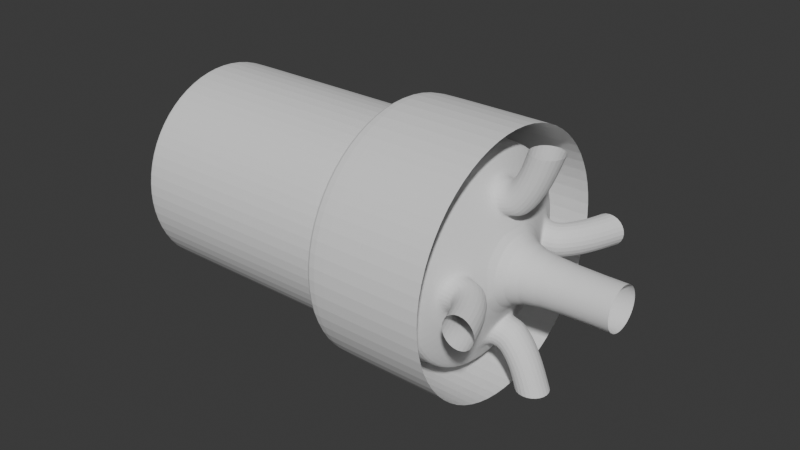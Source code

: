 # Source: valvledesign01.blend  (saved by Blender 4.5.90; exported with 4.5.12 LTS)
import bpy
from mathutils import Matrix  # noqa: F401  (used for matrix-valued properties, if any)

bpy.ops.wm.read_factory_settings(use_empty=True)
scene = bpy.context.scene
scene.name = 'Scene'

# ---- collections
col_collection = bpy.data.collections.new('Collection'); scene.collection.children.link(col_collection)

# ---- world
world_world = bpy.data.worlds.new('World'); scene.world = world_world
world_world.use_nodes = True; world_world.node_tree.nodes.clear()
_N = world_world.node_tree.nodes; _L = world_world.node_tree.links
n0 = _N.new('ShaderNodeOutputWorld'); n0.name = 'World Output'; n0.location = (200, 100)
n1 = _N.new('ShaderNodeBackground'); n1.name = 'Background'; n1.location = (-200, 100)
n1.inputs[0].default_value = (0.05088, 0.05088, 0.05088, 1.0)
_L.new(n1.outputs[0], n0.inputs[0])
n0.is_active_output = True
world_world.color = (0.05088, 0.05088, 0.05088)
world_world.sun_shadow_jitter_overblur = 0.0

# ---- meshes
me_cylinder = bpy.data.meshes.new('Cylinder')
me_cylinder.from_pydata([(-1.669e-06, 3.506, -5.076), (-1.669e-06, 3.657, -4.983), (-1.192e-06, 0.2065, 5.469), (-1.192e-06, 0.2289, 5.464), (1.342, 3.239, -5.076), (1.4, 3.379, -4.983), (0.07901, 0.1908, 5.469), (0.08758, 0.2114, 5.464), (2.479, 2.479, -5.076), (2.586, 2.586, -4.983), (0.146, 0.146, 5.469), (0.1618, 0.1618, 5.464), (3.239, 1.342, -5.076), (3.379, 1.4, -4.983), (0.1908, 0.07901, 5.469), (0.2114, 0.08759, 5.464), (3.506, -2.325e-09, -5.076), (3.657, 7.893e-09, -4.983), (0.2065, -8.784e-09, 5.469), (0.2289, -9.329e-09, 5.464), (3.239, -1.342, -5.076), (3.379, -1.4, -4.983), (0.1908, -0.07901, 5.469), (0.2114, -0.08759, 5.464), (2.479, -2.479, -5.076), (2.586, -2.586, -4.983), (0.146, -0.146, 5.469), (0.1618, -0.1618, 5.464), (1.342, -3.239, -5.076), (1.4, -3.379, -4.983), (0.07901, -0.1908, 5.469), (0.08758, -0.2114, 5.464), (-1.669e-06, -3.506, -5.076), (-1.669e-06, -3.657, -4.983), (-1.192e-06, -0.2065, 5.469), (-1.192e-06, -0.2289, 5.464), (-1.342, -3.239, -5.076), (-1.4, -3.379, -4.983), (-0.07901, -0.1908, 5.469), (-0.08759, -0.2114, 5.464), (-2.479, -2.479, -5.076), (-2.586, -2.586, -4.983), (-0.146, -0.146, 5.469), (-0.1618, -0.1618, 5.464), (-3.239, -1.342, -5.076), (-3.379, -1.4, -4.983), (-0.1908, -0.07901, 5.469), (-0.2115, -0.08759, 5.464), (-3.506, 1.811e-08, -5.076), (-3.657, 7.893e-09, -4.983), (-0.2065, -9.988e-09, 5.469), (-0.2289, -9.329e-09, 5.464), (-3.239, 1.342, -5.076), (-3.379, 1.4, -4.983), (-0.1908, 0.07901, 5.469), (-0.2115, 0.08759, 5.464), (-2.479, 2.479, -5.076), (-2.586, 2.586, -4.983), (-0.146, 0.146, 5.469), (-0.1618, 0.1618, 5.464), (-1.342, 3.239, -5.076), (-1.4, 3.379, -4.983), (-0.07901, 0.1908, 5.469), (-0.08759, 0.2114, 5.464), (-1.907e-06, 3.657, -4.891), (-1.073e-06, 3.657, 3.996), (1.4, 3.379, 3.996), (1.4, 3.379, -4.891), (-1.4, 3.379, -4.891), (-1.4, 3.379, 3.996), (2.586, 2.586, 3.996), (2.586, 2.586, -4.891), (3.379, 1.4, 3.996), (3.379, 1.4, -4.891), (3.657, 7.893e-09, 3.996), (3.657, 7.893e-09, -4.891), (3.379, -1.4, 3.996), (3.379, -1.4, -4.891), (2.586, -2.586, 3.996), (2.586, -2.586, -4.891), (1.4, -3.379, 3.996), (1.4, -3.379, -4.891), (-1.073e-06, -3.657, 3.996), (-1.907e-06, -3.657, -4.891), (-1.4, -3.379, 3.996), (-1.4, -3.379, -4.891), (-2.586, -2.586, 3.996), (-2.586, -2.586, -4.891), (-3.379, -1.4, 3.996), (-3.379, -1.4, -4.891), (-3.657, 7.893e-09, 3.996), (-3.657, 7.893e-09, -4.891), (-3.379, 1.4, 3.996), (-3.379, 1.4, -4.891), (-2.586, 2.586, 3.996), (-2.586, 2.586, -4.891), (-1.311e-06, 3.657, 3.658), (1.4, 3.379, 3.658), (-1.4, 3.379, 3.658), (2.586, 2.586, 3.658), (3.379, 1.4, 3.658), (3.657, 7.893e-09, 3.658), (3.379, -1.4, 3.658), (2.586, -2.586, 3.658), (1.4, -3.379, 3.658), (-1.311e-06, -3.657, 3.658), (-1.4, -3.379, 3.658), (-2.586, -2.586, 3.658), (-3.379, -1.4, 3.658), (-3.657, 7.893e-09, 3.658), (-3.379, 1.4, 3.658), (-2.586, 2.586, 3.658), (-1.311e-06, 2.838, 4.296), (-1.073e-06, 1.656, 4.82), (-0.5597, 2.543, 4.427), (-0.5597, 1.952, 4.689), (0.5597, 1.952, 4.689), (0.5597, 2.543, 4.427), (1.135, 1.135, 4.875), (2.183, 2.183, 4.241), (1.952, 0.5597, 4.689), (2.543, 0.5597, 4.427), (1.656, 9.598e-08, 4.82), (2.838, -4.694e-08, 4.296), (1.952, -0.5597, 4.689), (2.543, -0.5597, 4.427), (1.135, -1.135, 4.875), (2.183, -2.183, 4.241), (0.5597, -1.952, 4.689), (0.5597, -2.543, 4.427), (-1.073e-06, -1.656, 4.82), (-1.311e-06, -2.838, 4.296), (-0.5597, -1.952, 4.689), (-0.5597, -2.543, 4.427), (-1.135, -1.135, 4.875), (-2.183, -2.183, 4.241), (-1.952, -0.5597, 4.689), (-2.543, -0.5597, 4.427), (-1.656, 8.828e-09, 4.82), (-2.838, 9.577e-09, 4.296), (-1.952, 0.5597, 4.689), (-2.543, 0.5597, 4.427), (-1.135, 1.135, 4.875), (-2.183, 2.183, 4.241), (-1.181, 2.852, 4.241), (-0.6144, 1.483, 4.875), (0.6144, 1.483, 4.875), (1.181, 2.852, 4.241), (1.483, 0.6144, 4.875), (2.852, 1.181, 4.241), (1.483, -0.6144, 4.875), (2.852, -1.181, 4.241), (0.6144, -1.483, 4.875), (1.181, -2.852, 4.241), (-0.6144, -1.483, 4.875), (-1.181, -2.852, 4.241), (-1.483, -0.6144, 4.875), (-2.852, -1.181, 4.241), (-1.483, 0.6144, 4.875), (-2.852, 1.181, 4.241), (-3.087, 5.028e-09, 4.241), (-1.606, -2.413e-09, 4.875), (-1.073e-06, -3.087, 4.241), (-1.192e-06, -1.606, 4.875), (3.087, 5.028e-09, 4.241), (1.606, -2.413e-09, 4.875), (-1.073e-06, 3.087, 4.241), (-1.073e-06, 1.606, 4.875), (-1.311e-06, 2.838, 4.212), (-1.073e-06, 1.656, 4.736), (1.656, 9.598e-08, 4.736), (2.838, -4.694e-08, 4.212), (-1.073e-06, -1.656, 4.736), (-1.311e-06, -2.838, 4.212), (-1.656, 8.828e-09, 4.736), (-2.838, 9.577e-09, 4.212), (-0.5597, 2.543, 4.343), (-0.5597, 1.952, 4.605), (0.5597, 1.952, 4.605), (0.5597, 2.543, 4.343), (1.952, 0.5597, 4.605), (2.543, 0.5597, 4.343), (1.952, -0.5597, 4.605), (2.543, -0.5597, 4.343), (0.5597, -1.952, 4.605), (0.5597, -2.543, 4.343), (-0.5597, -1.952, 4.605), (-0.5597, -2.543, 4.343), (-1.952, -0.5597, 4.605), (-2.543, -0.5597, 4.343), (-1.952, 0.5597, 4.605), (-2.543, 0.5597, 4.343), (-1.431e-06, 2.838, 1.869), (-1.192e-06, 1.656, 2.393), (1.656, 9.598e-08, 2.393), (2.838, -4.694e-08, 1.869), (-1.192e-06, -1.656, 2.393), (-1.431e-06, -2.838, 1.869), (-1.656, 8.828e-09, 2.393), (-2.838, 9.577e-09, 1.869), (-0.5597, 2.543, 2.0), (-0.5597, 1.952, 2.262), (0.5597, 1.952, 2.262), (0.5597, 2.543, 2.0), (1.952, 0.5597, 2.262), (2.543, 0.5597, 2.0), (1.952, -0.5597, 2.262), (2.543, -0.5597, 2.0), (0.5597, -1.952, 2.262), (0.5597, -2.543, 2.0), (-0.5597, -1.952, 2.262), (-0.5597, -2.543, 2.0), (-1.952, -0.5597, 2.262), (-2.543, -0.5597, 2.0), (-1.952, 0.5597, 2.262), (-2.543, 0.5597, 2.0)], [], [(1, 5, 4, 0), (7, 3, 2, 6), (5, 9, 8, 4), (11, 7, 6, 10), (9, 13, 12, 8), (15, 11, 10, 14), (13, 17, 16, 12), (19, 15, 14, 18), (17, 21, 20, 16), (23, 19, 18, 22), (21, 25, 24, 20), (27, 23, 22, 26), (25, 29, 28, 24), (31, 27, 26, 30), (29, 33, 32, 28), (35, 31, 30, 34), (33, 37, 36, 32), (39, 35, 34, 38), (37, 41, 40, 36), (43, 39, 38, 42), (41, 45, 44, 40), (47, 43, 42, 46), (45, 49, 48, 44), (51, 47, 46, 50), (49, 53, 52, 48), (55, 51, 50, 54), (53, 57, 56, 52), (59, 55, 54, 58), (57, 61, 60, 56), (63, 59, 58, 62), (61, 1, 0, 60), (3, 63, 62, 2), (0, 4, 8, 12, 16, 20, 24, 28, 32, 36, 40, 44, 48, 52, 56, 60), (167, 3, 7, 146), (145, 63, 3, 167), (6, 2, 62, 58, 54, 50, 46, 42, 38, 34, 30, 26, 22, 18, 14, 10), (146, 7, 11, 118), (118, 11, 15, 148), (148, 15, 19, 165), (165, 19, 23, 150), (150, 23, 27, 126), (126, 27, 31, 152), (152, 31, 35, 163), (163, 35, 39, 154), (154, 39, 43, 134), (134, 43, 47, 156), (156, 47, 51, 161), (161, 51, 55, 158), (158, 55, 59, 142), (142, 59, 63, 145), (57, 95, 68, 61), (111, 94, 69, 98), (53, 93, 95, 57), (110, 92, 94, 111), (49, 91, 93, 53), (109, 90, 92, 110), (45, 89, 91, 49), (108, 88, 90, 109), (41, 87, 89, 45), (107, 86, 88, 108), (37, 85, 87, 41), (106, 84, 86, 107), (33, 83, 85, 37), (105, 82, 84, 106), (29, 81, 83, 33), (104, 80, 82, 105), (25, 79, 81, 29), (103, 78, 80, 104), (21, 77, 79, 25), (102, 76, 78, 103), (17, 75, 77, 21), (101, 74, 76, 102), (13, 73, 75, 17), (100, 72, 74, 101), (9, 71, 73, 13), (99, 70, 72, 100), (5, 67, 71, 9), (97, 66, 70, 99), (61, 68, 64, 1), (98, 69, 65, 96), (1, 64, 67, 5), (96, 65, 66, 97), (64, 96, 97, 67), (68, 98, 96, 64), (67, 97, 99, 71), (71, 99, 100, 73), (73, 100, 101, 75), (75, 101, 102, 77), (77, 102, 103, 79), (79, 103, 104, 81), (81, 104, 105, 83), (83, 105, 106, 85), (85, 106, 107, 87), (87, 107, 108, 89), (89, 108, 109, 91), (91, 109, 110, 93), (93, 110, 111, 95), (95, 111, 98, 68), (94, 143, 144, 69), (143, 142, 145, 144), (92, 159, 143, 94), (159, 158, 142, 143), (90, 160, 159, 92), (121, 120, 180, 181), (88, 157, 160, 90), (138, 140, 190, 174), (86, 135, 157, 88), (135, 134, 156, 157), (84, 155, 135, 86), (155, 154, 134, 135), (82, 162, 155, 84), (125, 123, 171, 183), (80, 153, 162, 82), (116, 117, 179, 178), (78, 127, 153, 80), (127, 126, 152, 153), (76, 151, 127, 78), (151, 150, 126, 127), (74, 164, 151, 76), (113, 116, 178, 169), (72, 149, 164, 74), (141, 139, 175, 191), (70, 119, 149, 72), (119, 118, 148, 149), (66, 147, 119, 70), (147, 146, 118, 119), (69, 144, 166, 65), (128, 130, 172, 184), (65, 166, 147, 66), (114, 115, 177, 176), (115, 114, 144, 145), (117, 116, 146, 147), (120, 121, 149, 148), (125, 124, 150, 151), (128, 129, 153, 152), (133, 132, 154, 155), (136, 137, 157, 156), (141, 140, 158, 159), (139, 141, 159, 160), (140, 138, 161, 158), (137, 139, 160, 157), (138, 136, 156, 161), (131, 133, 155, 162), (132, 130, 163, 154), (129, 131, 162, 153), (130, 128, 152, 163), (123, 125, 151, 164), (124, 122, 165, 150), (121, 123, 164, 149), (122, 120, 148, 165), (114, 112, 166, 144), (113, 115, 145, 167), (112, 117, 147, 166), (116, 113, 167, 146), (174, 190, 214, 198), (183, 171, 195, 207), (178, 179, 203, 202), (169, 178, 202, 193), (191, 175, 199, 215), (184, 172, 196, 208), (176, 177, 201, 200), (179, 168, 192, 203), (122, 124, 182, 170), (139, 137, 189, 175), (124, 125, 183, 182), (123, 121, 181, 171), (136, 138, 174, 188), (129, 128, 184, 185), (120, 122, 170, 180), (133, 131, 173, 187), (132, 133, 187, 186), (112, 114, 176, 168), (130, 132, 186, 172), (137, 136, 188, 189), (115, 113, 169, 177), (131, 129, 185, 173), (140, 141, 191, 190), (117, 112, 168, 179), (199, 198, 214, 215), (213, 212, 198, 199), (197, 196, 210, 211), (209, 208, 196, 197), (195, 194, 206, 207), (205, 204, 194, 195), (200, 201, 193, 192), (192, 193, 202, 203), (181, 180, 204, 205), (170, 182, 206, 194), (175, 189, 213, 199), (182, 183, 207, 206), (171, 181, 205, 195), (188, 174, 198, 212), (185, 184, 208, 209), (180, 170, 194, 204), (187, 173, 197, 211), (186, 187, 211, 210), (168, 176, 200, 192), (172, 186, 210, 196), (189, 188, 212, 213), (177, 169, 193, 201), (173, 185, 209, 197), (190, 191, 215, 214)])
_uv = me_cylinder.uv_layers.new(name='UVMap')
_uv.uv.foreach_set('vector', [0.75, 0.49, 0.8418, 0.4717, 0.838, 0.4626, 0.75, 0.4801, 0.3418, 0.4717, 0.25, 0.49, 0.25, 0.4801, 0.338, 0.4626, 0.8418, 0.4717, 0.9197, 0.4197, 0.9127, 0.4127, 0.838, 0.4626, 0.4197, 0.4197, 0.3418, 0.4717, 0.338, 0.4626, 0.4127, 0.4127, 0.9197, 0.4197, 0.9717, 0.3418, 0.9626, 0.338, 0.9127, 0.4127, 0.4717, 0.3418, 0.4197, 0.4197, 0.4127, 0.4127, 0.4626, 0.338, 0.9717, 0.3418, 0.99, 0.25, 0.9801, 0.25, 0.9626, 0.338, 0.49, 0.25, 0.4717, 0.3418, 0.4626, 0.338, 0.4801, 0.25, 0.99, 0.25, 0.9717, 0.1582, 0.9626, 0.162, 0.9801, 0.25, 0.4717, 0.1582, 0.49, 0.25, 0.4801, 0.25, 0.4626, 0.162, 0.9717, 0.1582, 0.9197, 0.08029, 0.9127, 0.08731, 0.9626, 0.162, 0.4197, 0.08029, 0.4717, 0.1582, 0.4626, 0.162, 0.4127, 0.08731, 0.9197, 0.08029, 0.8418, 0.02827, 0.838, 0.03744, 0.9127, 0.08731, 0.3418, 0.02827, 0.4197, 0.08029, 0.4127, 0.08731, 0.338, 0.03744, 0.8418, 0.02827, 0.75, 0.01, 0.75, 0.01992, 0.838, 0.03744, 0.25, 0.01, 0.3418, 0.02827, 0.338, 0.03744, 0.25, 0.01992, 0.75, 0.01, 0.6582, 0.02827, 0.662, 0.03744, 0.75, 0.01992, 0.1582, 0.02827, 0.25, 0.01, 0.25, 0.01992, 0.162, 0.03744, 0.6582, 0.02827, 0.5803, 0.08029, 0.5873, 0.08731, 0.662, 0.03744, 0.08029, 0.08029, 0.1582, 0.02827, 0.162, 0.03744, 0.08731, 0.08731, 0.5803, 0.08029, 0.5283, 0.1582, 0.5374, 0.162, 0.5873, 0.08731, 0.02827, 0.1582, 0.08029, 0.08029, 0.08731, 0.08731, 0.03744, 0.162, 0.5283, 0.1582, 0.51, 0.25, 0.5199, 0.25, 0.5374, 0.162, 0.01, 0.25, 0.02827, 0.1582, 0.03744, 0.162, 0.01992, 0.25, 0.51, 0.25, 0.5283, 0.3418, 0.5374, 0.338, 0.5199, 0.25, 0.02827, 0.3418, 0.01, 0.25, 0.01992, 0.25, 0.03744, 0.338, 0.5283, 0.3418, 0.5803, 0.4197, 0.5873, 0.4127, 0.5374, 0.338, 0.08029, 0.4197, 0.02827, 0.3418, 0.03744, 0.338, 0.08731, 0.4127, 0.5803, 0.4197, 0.6582, 0.4717, 0.662, 0.4626, 0.5873, 0.4127, 0.1582, 0.4717, 0.08029, 0.4197, 0.08731, 0.4127, 0.162, 0.4626, 0.6582, 0.4717, 0.75, 0.49, 0.75, 0.4801, 0.662, 0.4626, 0.25, 0.49, 0.1582, 0.4717, 0.162, 0.4626, 0.25, 0.4801, 0.75, 0.4801, 0.838, 0.4626, 0.9127, 0.4127, 0.9626, 0.338, 0.9801, 0.25, 0.9626, 0.162, 0.9127, 0.08731, 0.838, 0.03744, 0.75, 0.01992, 0.662, 0.03744, 0.5873, 0.08731, 0.5374, 0.162, 0.5199, 0.25, 0.5374, 0.338, 0.5873, 0.4127, 0.662, 0.4626, 1.0, 0.8977, 1.0, 0.9899, 0.9375, 0.9899, 0.9375, 0.8977, 0.0625, 0.8977, 0.0625, 0.9899, 0.0, 0.9899, 0.0, 0.8977, 0.338, 0.4626, 0.25, 0.4801, 0.162, 0.4626, 0.08731, 0.4127, 0.03744, 0.338, 0.01992, 0.25, 0.03744, 0.162, 0.08731, 0.08731, 0.162, 0.03744, 0.25, 0.01992, 0.338, 0.03744, 0.4127, 0.08731, 0.4626, 0.162, 0.4801, 0.25, 0.4626, 0.338, 0.4127, 0.4127, 0.9375, 0.8977, 0.9375, 0.9899, 0.875, 0.9899, 0.875, 0.8977, 0.875, 0.8977, 0.875, 0.9899, 0.8125, 0.9899, 0.8125, 0.8977, 0.8125, 0.8977, 0.8125, 0.9899, 0.75, 0.9899, 0.75, 0.8977, 0.75, 0.8977, 0.75, 0.9899, 0.6875, 0.9899, 0.6875, 0.8977, 0.6875, 0.8977, 0.6875, 0.9899, 0.625, 0.9899, 0.625, 0.8977, 0.625, 0.8977, 0.625, 0.9899, 0.5625, 0.9899, 0.5625, 0.8977, 0.5625, 0.8977, 0.5625, 0.9899, 0.5, 0.9899, 0.5, 0.8977, 0.5, 0.8977, 0.5, 0.9899, 0.4375, 0.9899, 0.4375, 0.8977, 0.4375, 0.8977, 0.4375, 0.9899, 0.375, 0.9899, 0.375, 0.8977, 0.375, 0.8977, 0.375, 0.9899, 0.3125, 0.9899, 0.3125, 0.8977, 0.3125, 0.8977, 0.3125, 0.9899, 0.25, 0.9899, 0.25, 0.8977, 0.25, 0.8977, 0.25, 0.9899, 0.1875, 0.9899, 0.1875, 0.8977, 0.1875, 0.8977, 0.1875, 0.9899, 0.125, 0.9899, 0.125, 0.8977, 0.125, 0.8977, 0.125, 0.9899, 0.0625, 0.9899, 0.0625, 0.8977, 0.125, 0.5101, 0.125, 0.67, 0.0625, 0.67, 0.0625, 0.5101, 0.125, 0.75, 0.125, 0.7604, 0.0625, 0.7604, 0.0625, 0.75, 0.1875, 0.5101, 0.1875, 0.67, 0.125, 0.67, 0.125, 0.5101, 0.1875, 0.75, 0.1875, 0.7604, 0.125, 0.7604, 0.125, 0.75, 0.25, 0.5101, 0.25, 0.67, 0.1875, 0.67, 0.1875, 0.5101, 0.25, 0.75, 0.25, 0.7604, 0.1875, 0.7604, 0.1875, 0.75, 0.3125, 0.5101, 0.3125, 0.67, 0.25, 0.67, 0.25, 0.5101, 0.3125, 0.75, 0.3125, 0.7604, 0.25, 0.7604, 0.25, 0.75, 0.375, 0.5101, 0.375, 0.67, 0.3125, 0.67, 0.3125, 0.5101, 0.375, 0.75, 0.375, 0.7604, 0.3125, 0.7604, 0.3125, 0.75, 0.4375, 0.5101, 0.4375, 0.67, 0.375, 0.67, 0.375, 0.5101, 0.4375, 0.75, 0.4375, 0.7604, 0.375, 0.7604, 0.375, 0.75, 0.5, 0.5101, 0.5, 0.67, 0.4375, 0.67, 0.4375, 0.5101, 0.5, 0.75, 0.5, 0.7604, 0.4375, 0.7604, 0.4375, 0.75, 0.5625, 0.5101, 0.5625, 0.67, 0.5, 0.67, 0.5, 0.5101, 0.5625, 0.75, 0.5625, 0.7604, 0.5, 0.7604, 0.5, 0.75, 0.625, 0.5101, 0.625, 0.67, 0.5625, 0.67, 0.5625, 0.5101, 0.625, 0.75, 0.625, 0.7604, 0.5625, 0.7604, 0.5625, 0.75, 0.6875, 0.5101, 0.6875, 0.67, 0.625, 0.67, 0.625, 0.5101, 0.6875, 0.75, 0.6875, 0.7604, 0.625, 0.7604, 0.625, 0.75, 0.75, 0.5101, 0.75, 0.67, 0.6875, 0.67, 0.6875, 0.5101, 0.75, 0.75, 0.75, 0.7604, 0.6875, 0.7604, 0.6875, 0.75, 0.8125, 0.5101, 0.8125, 0.67, 0.75, 0.67, 0.75, 0.5101, 0.8125, 0.75, 0.8125, 0.7604, 0.75, 0.7604, 0.75, 0.75, 0.875, 0.5101, 0.875, 0.67, 0.8125, 0.67, 0.8125, 0.5101, 0.875, 0.75, 0.875, 0.7604, 0.8125, 0.7604, 0.8125, 0.75, 0.9375, 0.5101, 0.9375, 0.67, 0.875, 0.67, 0.875, 0.5101, 0.9375, 0.75, 0.9375, 0.7604, 0.875, 0.7604, 0.875, 0.75, 0.0625, 0.5101, 0.0625, 0.67, 0.0, 0.67, 0.0, 0.5101, 0.0625, 0.75, 0.0625, 0.7604, 0.0, 0.7604, 0.0, 0.75, 1.0, 0.5101, 1.0, 0.67, 0.9375, 0.67, 0.9375, 0.5101, 1.0, 0.75, 1.0, 0.7604, 0.9375, 0.7604, 0.9375, 0.75, 1.0, 0.67, 1.0, 0.75, 0.9375, 0.75, 0.9375, 0.67, 0.0625, 0.67, 0.0625, 0.75, 0.0, 0.75, 0.0, 0.67, 0.9375, 0.67, 0.9375, 0.75, 0.875, 0.75, 0.875, 0.67, 0.875, 0.67, 0.875, 0.75, 0.8125, 0.75, 0.8125, 0.67, 0.8125, 0.67, 0.8125, 0.75, 0.75, 0.75, 0.75, 0.67, 0.75, 0.67, 0.75, 0.75, 0.6875, 0.75, 0.6875, 0.67, 0.6875, 0.67, 0.6875, 0.75, 0.625, 0.75, 0.625, 0.67, 0.625, 0.67, 0.625, 0.75, 0.5625, 0.75, 0.5625, 0.67, 0.5625, 0.67, 0.5625, 0.75, 0.5, 0.75, 0.5, 0.67, 0.5, 0.67, 0.5, 0.75, 0.4375, 0.75, 0.4375, 0.67, 0.4375, 0.67, 0.4375, 0.75, 0.375, 0.75, 0.375, 0.67, 0.375, 0.67, 0.375, 0.75, 0.3125, 0.75, 0.3125, 0.67, 0.3125, 0.67, 0.3125, 0.75, 0.25, 0.75, 0.25, 0.67, 0.25, 0.67, 0.25, 0.75, 0.1875, 0.75, 0.1875, 0.67, 0.1875, 0.67, 0.1875, 0.75, 0.125, 0.75, 0.125, 0.67, 0.125, 0.67, 0.125, 0.75, 0.0625, 0.75, 0.0625, 0.67, 0.125, 0.7604, 0.125, 0.7986, 0.0625, 0.7986, 0.0625, 0.7604, 0.125, 0.7986, 0.125, 0.8977, 0.0625, 0.8977, 0.0625, 0.7986, 0.1875, 0.7604, 0.1875, 0.7986, 0.125, 0.7986, 0.125, 0.7604, 0.1875, 0.7986, 0.1875, 0.8977, 0.125, 0.8977, 0.125, 0.7986, 0.25, 0.7604, 0.25, 0.7986, 0.1875, 0.7986, 0.1875, 0.7604, 0.8038, 0.808, 0.799, 0.8883, 0.799, 0.8883, 0.8038, 0.808, 0.3125, 0.7604, 0.3125, 0.7986, 0.25, 0.7986, 0.25, 0.7604, 0.25, 0.8883, 0.201, 0.8883, 0.201, 0.8883, 0.25, 0.8883, 0.375, 0.7604, 0.375, 0.7986, 0.3125, 0.7986, 0.3125, 0.7604, 0.375, 0.7986, 0.375, 0.8977, 0.3125, 0.8977, 0.3125, 0.7986, 0.4375, 0.7604, 0.4375, 0.7986, 0.375, 0.7986, 0.375, 0.7604, 0.4375, 0.7986, 0.4375, 0.8977, 0.375, 0.8977, 0.375, 0.7986, 0.5, 0.7604, 0.5, 0.7986, 0.4375, 0.7986, 0.4375, 0.7604, 0.6962, 0.808, 0.75, 0.808, 0.75, 0.808, 0.6962, 0.808, 0.5625, 0.7604, 0.5625, 0.7986, 0.5, 0.7986, 0.5, 0.7604, 0.951, 0.8883, 0.9462, 0.808, 0.9462, 0.808, 0.951, 0.8883, 0.625, 0.7604, 0.625, 0.7986, 0.5625, 0.7986, 0.5625, 0.7604, 0.625, 0.7986, 0.625, 0.8977, 0.5625, 0.8977, 0.5625, 0.7986, 0.6875, 0.7604, 0.6875, 0.7986, 0.625, 0.7986, 0.625, 0.7604, 0.6875, 0.7986, 0.6875, 0.8977, 0.625, 0.8977, 0.625, 0.7986, 0.75, 0.7604, 0.75, 0.7986, 0.6875, 0.7986, 0.6875, 0.7604, 1.0, 0.8883, 0.951, 0.8883, 0.951, 0.8883, 1.0, 0.8883, 0.8125, 0.7604, 0.8125, 0.7986, 0.75, 0.7986, 0.75, 0.7604, 0.1962, 0.808, 0.25, 0.808, 0.25, 0.808, 0.1962, 0.808, 0.875, 0.7604, 0.875, 0.7986, 0.8125, 0.7986, 0.8125, 0.7604, 0.875, 0.7986, 0.875, 0.8977, 0.8125, 0.8977, 0.8125, 0.7986, 0.9375, 0.7604, 0.9375, 0.7986, 0.875, 0.7986, 0.875, 0.7604, 0.9375, 0.7986, 0.9375, 0.8977, 0.875, 0.8977, 0.875, 0.7986, 0.0625, 0.7604, 0.0625, 0.7986, 0.0, 0.7986, 0.0, 0.7604, 0.549, 0.8883, 0.5, 0.8883, 0.5, 0.8883, 0.549, 0.8883, 1.0, 0.7604, 1.0, 0.7986, 0.9375, 0.7986, 0.9375, 0.7604, 0.05383, 0.808, 0.04897, 0.8883, 0.04897, 0.8883, 0.05383, 0.808, 0.04897, 0.8883, 0.05383, 0.808, 0.0625, 0.7986, 0.0625, 0.8977, 0.9462, 0.808, 0.951, 0.8883, 0.9375, 0.8977, 0.9375, 0.7986, 0.799, 0.8883, 0.8038, 0.808, 0.8125, 0.7986, 0.8125, 0.8977, 0.6962, 0.808, 0.701, 0.8883, 0.6875, 0.8977, 0.6875, 0.7986, 0.549, 0.8883, 0.5538, 0.808, 0.5625, 0.7986, 0.5625, 0.8977, 0.4462, 0.808, 0.451, 0.8883, 0.4375, 0.8977, 0.4375, 0.7986, 0.299, 0.8883, 0.3038, 0.808, 0.3125, 0.7986, 0.3125, 0.8977, 0.1962, 0.808, 0.201, 0.8883, 0.1875, 0.8977, 0.1875, 0.7986, 0.25, 0.808, 0.1962, 0.808, 0.1875, 0.7986, 0.25, 0.7986, 0.201, 0.8883, 0.25, 0.8883, 0.25, 0.8977, 0.1875, 0.8977, 0.3038, 0.808, 0.25, 0.808, 0.25, 0.7986, 0.3125, 0.7986, 0.25, 0.8883, 0.299, 0.8883, 0.3125, 0.8977, 0.25, 0.8977, 0.5, 0.808, 0.4462, 0.808, 0.4375, 0.7986, 0.5, 0.7986, 0.451, 0.8883, 0.5, 0.8883, 0.5, 0.8977, 0.4375, 0.8977, 0.5538, 0.808, 0.5, 0.808, 0.5, 0.7986, 0.5625, 0.7986, 0.5, 0.8883, 0.549, 0.8883, 0.5625, 0.8977, 0.5, 0.8977, 0.75, 0.808, 0.6962, 0.808, 0.6875, 0.7986, 0.75, 0.7986, 0.701, 0.8883, 0.75, 0.8883, 0.75, 0.8977, 0.6875, 0.8977, 0.8038, 0.808, 0.75, 0.808, 0.75, 0.7986, 0.8125, 0.7986, 0.75, 0.8883, 0.799, 0.8883, 0.8125, 0.8977, 0.75, 0.8977, 0.05383, 0.808, -1.026e-05, 0.808, 0.0, 0.7986, 0.0625, 0.7986, 1.416e-05, 0.8883, 0.04897, 0.8883, 0.0625, 0.8977, 0.0, 0.8977, 1.0, 0.808, 0.9462, 0.808, 0.9375, 0.7986, 1.0, 0.7986, 0.951, 0.8883, 1.0, 0.8883, 1.0, 0.8977, 0.9375, 0.8977, 0.25, 0.8883, 0.201, 0.8883, 0.201, 0.8883, 0.25, 0.8883, 0.6962, 0.808, 0.75, 0.808, 0.75, 0.808, 0.6962, 0.808, 0.951, 0.8883, 0.9462, 0.808, 0.9462, 0.808, 0.951, 0.8883, 1.0, 0.8883, 0.951, 0.8883, 0.951, 0.8883, 1.0, 0.8883, 0.1962, 0.808, 0.25, 0.808, 0.25, 0.808, 0.1962, 0.808, 0.549, 0.8883, 0.5, 0.8883, 0.5, 0.8883, 0.549, 0.8883, 0.05383, 0.808, 0.04897, 0.8883, 0.04897, 0.8883, 0.05383, 0.808, 0.9462, 0.808, 1.0, 0.808, 1.0, 0.808, 0.9462, 0.808, 0.75, 0.8883, 0.701, 0.8883, 0.701, 0.8883, 0.75, 0.8883, 0.25, 0.808, 0.3038, 0.808, 0.3038, 0.808, 0.25, 0.808, 0.701, 0.8883, 0.6962, 0.808, 0.6962, 0.808, 0.701, 0.8883, 0.75, 0.808, 0.8038, 0.808, 0.8038, 0.808, 0.75, 0.808, 0.299, 0.8883, 0.25, 0.8883, 0.25, 0.8883, 0.299, 0.8883, 0.5538, 0.808, 0.549, 0.8883, 0.549, 0.8883, 0.5538, 0.808, 0.799, 0.8883, 0.75, 0.8883, 0.75, 0.8883, 0.799, 0.8883, 0.4462, 0.808, 0.5, 0.808, 0.5, 0.808, 0.4462, 0.808, 0.451, 0.8883, 0.4462, 0.808, 0.4462, 0.808, 0.451, 0.8883, -1.026e-05, 0.808, 0.05383, 0.808, 0.05383, 0.808, -1.026e-05, 0.808, 0.5, 0.8883, 0.451, 0.8883, 0.451, 0.8883, 0.5, 0.8883, 0.3038, 0.808, 0.299, 0.8883, 0.299, 0.8883, 0.3038, 0.808, 0.04897, 0.8883, 1.416e-05, 0.8883, 1.416e-05, 0.8883, 0.04897, 0.8883, 0.5, 0.808, 0.5538, 0.808, 0.5538, 0.808, 0.5, 0.808, 0.201, 0.8883, 0.1962, 0.808, 0.1962, 0.808, 0.201, 0.8883, 0.9462, 0.808, 1.0, 0.808, 1.0, 0.808, 0.9462, 0.808, 0.25, 0.808, 0.25, 0.8883, 0.201, 0.8883, 0.1962, 0.808, 0.3038, 0.808, 0.299, 0.8883, 0.25, 0.8883, 0.25, 0.808, 0.5, 0.808, 0.5, 0.8883, 0.451, 0.8883, 0.4462, 0.808, 0.5538, 0.808, 0.549, 0.8883, 0.5, 0.8883, 0.5, 0.808, 0.75, 0.808, 0.75, 0.8883, 0.701, 0.8883, 0.6962, 0.808, 0.8038, 0.808, 0.799, 0.8883, 0.75, 0.8883, 0.75, 0.808, 0.05383, 0.808, 0.04897, 0.8883, 1.416e-05, 0.8883, -1.026e-05, 0.808, 1.0, 0.808, 1.0, 0.8883, 0.951, 0.8883, 0.9462, 0.808, 0.8038, 0.808, 0.799, 0.8883, 0.799, 0.8883, 0.8038, 0.808, 0.75, 0.8883, 0.701, 0.8883, 0.701, 0.8883, 0.75, 0.8883, 0.25, 0.808, 0.3038, 0.808, 0.3038, 0.808, 0.25, 0.808, 0.701, 0.8883, 0.6962, 0.808, 0.6962, 0.808, 0.701, 0.8883, 0.75, 0.808, 0.8038, 0.808, 0.8038, 0.808, 0.75, 0.808, 0.299, 0.8883, 0.25, 0.8883, 0.25, 0.8883, 0.299, 0.8883, 0.5538, 0.808, 0.549, 0.8883, 0.549, 0.8883, 0.5538, 0.808, 0.799, 0.8883, 0.75, 0.8883, 0.75, 0.8883, 0.799, 0.8883, 0.4462, 0.808, 0.5, 0.808, 0.5, 0.808, 0.4462, 0.808, 0.451, 0.8883, 0.4462, 0.808, 0.4462, 0.808, 0.451, 0.8883, -1.026e-05, 0.808, 0.05383, 0.808, 0.05383, 0.808, -1.026e-05, 0.808, 0.5, 0.8883, 0.451, 0.8883, 0.451, 0.8883, 0.5, 0.8883, 0.3038, 0.808, 0.299, 0.8883, 0.299, 0.8883, 0.3038, 0.808, 0.04897, 0.8883, 1.416e-05, 0.8883, 1.416e-05, 0.8883, 0.04897, 0.8883, 0.5, 0.808, 0.5538, 0.808, 0.5538, 0.808, 0.5, 0.808, 0.201, 0.8883, 0.1962, 0.808, 0.1962, 0.808, 0.201, 0.8883])
me_cylinder.update()
me_cylinder_002 = bpy.data.meshes.new('Cylinder.002')
me_cylinder_002.from_pydata([(0.3932, -0.5597, 5.101), (-0.9989, -2.543, 4.839), (-0.9989, -1.952, 5.101), (-1.559, -1.656, 5.232), (-2.118, -2.543, 4.839), (-2.118, -1.952, 5.101), (-4.101, -0.5597, 4.839), (-3.51, -0.5597, 5.101), (-3.215, 1.411e-08, 5.232), (-4.101, 0.5597, 4.839), (-3.51, 0.5597, 5.101), (-2.118, 2.543, 4.839), (-2.118, 1.952, 5.101), (-1.559, 1.656, 5.232), (-0.9989, 2.543, 4.839), (-0.9989, 1.952, 5.101), (-0.8706, 0.285, 8.571), (-1.559, 0.7448, 8.571), (-2.303, -1.456e-09, 8.571), (-1.559, -0.7448, 8.571), (-0.8139, -1.456e-09, 8.571), (-0.8706, -0.285, 8.571), (-1.032, -0.5266, 8.571), (-1.274, -0.6881, 8.571), (-1.844, -0.6881, 8.571), (-2.085, -0.5266, 8.571), (-2.247, -0.285, 8.571), (-2.247, 0.285, 8.571), (-2.085, 0.5266, 8.571), (-1.844, 0.6881, 8.571), (-1.274, 0.6881, 8.571), (-1.032, 0.5266, 8.571), (-0.4233, 1.135, 4.863), (0.6242, 2.183, 4.229), (-0.07525, 0.6144, 4.863), (-0.9442, 1.483, 4.863), (-0.3773, 2.852, 4.229), (-1.559, 1.606, 4.863), (-0.9989, 1.952, 4.677), (-0.9989, 2.543, 4.415), (-1.559, 1.656, 4.808), (-2.118, 1.952, 4.677), (-2.118, 2.543, 4.415), (-2.173, 1.483, 4.863), (-2.74, 2.852, 4.229), (-2.694, 1.135, 4.863), (-3.741, 2.183, 4.229), (-3.042, 0.6144, 4.863), (-4.411, 1.181, 4.229), (-3.164, 2.868e-09, 4.863), (-3.51, 0.5597, 4.677), (-4.101, 0.5597, 4.415), (-3.215, 1.411e-08, 4.808), (-3.51, -0.5597, 4.677), (-4.101, -0.5597, 4.415), (-3.042, -0.6144, 4.863), (-4.411, -1.181, 4.229), (-2.694, -1.135, 4.863), (-3.741, -2.183, 4.229), (-2.173, -1.483, 4.863), (-2.74, -2.852, 4.229), (-1.559, -1.606, 4.863), (-2.118, -1.952, 4.677), (-2.118, -2.543, 4.415), (-1.559, -1.656, 4.808), (-0.9989, -1.952, 4.677), (-0.9989, -2.543, 4.415), (-0.9442, -1.483, 4.863), (-0.3773, -2.852, 4.229), (-0.4233, -1.135, 4.863), (0.6242, -2.183, 4.229), (-0.07525, -0.6144, 4.863), (1.293, -1.181, 4.229), (0.04697, 2.868e-09, 4.863), (0.3932, -0.5597, 4.677), (0.9839, -0.5597, 4.415), (0.09776, 1.013e-07, 4.808), (0.3932, 0.5597, 4.677), (0.9839, 0.5597, 4.415), (1.279, -4.166e-08, 4.284), (1.293, 1.181, 4.229), (1.82, 1.4, 3.984), (1.528, 1.031e-08, 4.229), (2.099, 1.317e-08, 3.984), (1.82, -1.4, 3.984), (2.099, 1.317e-08, 3.646), (1.82, 1.4, 3.646), (1.82, -1.4, 3.646), (1.028, -2.586, 3.646), (1.028, -2.586, 3.984), (-0.159, -3.379, 3.646), (-0.159, -3.379, 3.984), (-1.559, -3.657, 3.646), (-1.559, -3.657, 3.984), (-2.958, -3.379, 3.646), (-2.958, -3.379, 3.984), (-4.145, -2.586, 3.646), (-4.145, -2.586, 3.984), (-4.938, -1.4, 3.646), (-4.938, -1.4, 3.984), (-5.216, 1.317e-08, 3.646), (-5.216, 1.317e-08, 3.984), (-4.938, 1.4, 3.646), (-4.938, 1.4, 3.984), (-4.145, 2.586, 3.646), (-4.145, 2.586, 3.984), (-2.958, 3.379, 3.646), (-2.958, 3.379, 3.984), (-1.559, 3.657, 3.646), (-1.559, 3.657, 3.984), (-0.159, 3.379, 3.646), (-0.159, 3.379, 3.984), (1.028, 2.586, 3.646), (1.028, 2.586, 3.984), (-1.559, 3.087, 4.229), (-1.559, 2.838, 4.284), (-4.646, 1.031e-08, 4.229), (-4.397, 1.486e-08, 4.284), (-1.559, -3.087, 4.229), (-1.559, -2.838, 4.284), (-1.032, 0.5266, 5.231), (-1.274, 0.6881, 5.231), (-1.844, 0.6881, 5.231), (-2.085, 0.5266, 5.231), (-2.247, 0.285, 5.231), (-2.247, -0.285, 5.231), (-2.085, -0.5266, 5.231), (-1.844, -0.6881, 5.231), (-1.274, -0.6881, 5.231), (-1.032, -0.5266, 5.231), (-0.8706, -0.285, 5.231), (-0.8139, -1.456e-09, 5.231), (-1.559, -0.7448, 5.231), (-2.303, -1.456e-09, 5.231), (-1.559, 0.7448, 5.231), (-0.8706, 0.285, 5.231), (0.9839, -0.5597, 4.839), (0.09776, 1.013e-07, 5.232), (0.3932, 0.5597, 5.101), (0.9839, 0.5597, 4.839), (1.279, -4.166e-08, 4.708), (-1.559, 2.838, 4.708), (-4.397, 1.486e-08, 4.708), (-1.559, -2.838, 4.708), (2.326, 0.6036, 5.532), (2.345, 0.04389, 6.502), (2.339, -0.5158, 6.179), (2.326, -0.5158, 5.532), (-0.9989, 3.929, 5.532), (-0.9989, 3.941, 6.179), (-1.559, 3.947, 6.502), (-2.118, 3.929, 5.532), (-2.118, 3.941, 6.179), (-1.559, 3.923, 5.209), (-1.559, -3.86, 5.209), (-2.118, -3.841, 6.179), (-2.118, -3.853, 5.532), (-1.559, -3.835, 6.502), (-0.9989, -3.841, 6.179), (-0.9989, -3.853, 5.532), (2.895, 3.069e-09, 4.846), (2.556, 1.704, 4.846), (2.556, -1.704, 4.846), (1.59, -3.149, 4.846), (0.1457, -4.114, 4.846), (-1.559, -4.453, 4.846), (-3.263, -4.114, 4.846), (-4.708, -3.149, 4.846), (-5.673, -1.704, 4.846), (-6.012, 3.069e-09, 4.846), (-5.673, 1.704, 4.846), (-4.708, 3.149, 4.846), (-3.263, 4.114, 4.846), (-1.559, 4.453, 4.846), (0.1457, 4.114, 4.846), (1.59, 3.149, 4.846), (2.099, 1.317e-08, 0.7735), (2.15, 1.252e-08, 0.7229), (1.868, 1.419, 0.7229), (1.82, 1.4, 0.7735), (1.82, -1.4, 0.7735), (1.868, -1.419, 0.7229), (1.028, -2.586, 0.7735), (1.064, -2.623, 0.7229), (-0.159, -3.379, 0.7735), (-0.1392, -3.427, 0.7229), (-1.559, -3.657, 0.7735), (-1.559, -3.709, 0.7229), (-2.958, -3.379, 0.7735), (-2.978, -3.427, 0.7229), (-4.145, -2.586, 0.7735), (-4.181, -2.623, 0.7229), (-4.938, -1.4, 0.7735), (-4.985, -1.419, 0.7229), (-5.216, 1.317e-08, 0.7735), (-5.268, 1.252e-08, 0.7229), (-4.938, 1.4, 0.7735), (-4.985, 1.419, 0.7229), (-4.145, 2.586, 0.7735), (-4.181, 2.623, 0.7229), (-2.958, 3.379, 0.7735), (-2.978, 3.427, 0.7229), (-1.559, 3.657, 0.7735), (-1.559, 3.709, 0.7229), (-0.159, 3.379, 0.7735), (-0.1392, 3.427, 0.7229), (1.028, 2.586, 0.7735), (1.064, 2.623, 0.7229), (2.844, 3.712e-09, 0.7229), (2.895, 3.069e-09, 0.7726), (2.556, 1.704, 0.7726), (2.509, 1.685, 0.7229), (2.509, -1.685, 0.7229), (2.556, -1.704, 0.7726), (1.555, -3.113, 0.7229), (1.59, -3.149, 0.7726), (0.1262, -4.068, 0.7229), (0.1457, -4.114, 0.7726), (-1.559, -4.403, 0.7229), (-1.559, -4.453, 0.7726), (-3.243, -4.068, 0.7229), (-3.263, -4.114, 0.7726), (-4.672, -3.113, 0.7229), (-4.708, -3.149, 0.7726), (-5.626, -1.685, 0.7229), (-5.673, -1.704, 0.7726), (-5.961, 3.712e-09, 0.7229), (-6.012, 3.069e-09, 0.7726), (-5.626, 1.685, 0.7229), (-5.673, 1.704, 0.7726), (-4.672, 3.113, 0.7229), (-4.708, 3.149, 0.7726), (-3.243, 4.068, 0.7229), (-3.263, 4.114, 0.7726), (-1.559, 4.403, 0.7229), (-1.559, 4.453, 0.7726), (0.1262, 4.068, 0.7229), (0.1457, 4.114, 0.7726), (1.555, 3.113, 0.7229), (1.59, 3.149, 0.7726), (2.339, 0.6036, 6.179), (2.32, 0.04389, 5.209), (-5.462, 0.04389, 5.209), (-5.444, 0.6036, 6.179), (-5.456, 0.6036, 5.532), (-5.438, 0.04389, 6.502), (-5.444, -0.5158, 6.179), (-5.456, -0.5158, 5.532), (-2.115, -2.741, 5.036), (-2.117, -2.985, 5.2), (-2.122, -3.261, 5.333), (-2.124, -3.554, 5.443), (-1.559, -2.983, 4.851), (-1.559, -3.172, 4.965), (-1.559, -3.39, 5.057), (-1.559, -3.624, 5.136), (-1.003, -2.741, 5.036), (-1.0, -2.985, 5.2), (-0.9956, -3.261, 5.333), (-0.9937, -3.554, 5.443), (-0.9939, -2.238, 5.4), (-0.9982, -2.589, 5.651), (-1.005, -2.985, 5.861), (-1.008, -3.409, 6.035), (-1.559, -1.966, 5.572), (-1.559, -2.368, 5.854), (-1.559, -2.834, 6.093), (-1.559, -3.333, 6.304), (-2.123, -2.238, 5.4), (-2.119, -2.589, 5.651), (-2.112, -2.985, 5.861), (-2.11, -3.409, 6.035), (-3.53, 0.007078, 5.574), (-3.941, 0.01626, 5.857), (-4.416, 0.0263, 6.095), (-4.925, 0.03593, 6.305), (-3.803, -0.5585, 5.402), (-4.162, -0.5458, 5.655), (-4.568, -0.5292, 5.864), (-5.002, -0.5166, 6.037), (-4.307, -0.5493, 5.039), (-4.559, -0.5433, 5.202), (-4.844, -0.5381, 5.335), (-5.148, -0.5302, 5.443), (-4.548, 0.007062, 4.854), (-4.745, 0.01623, 4.968), (-4.973, 0.02626, 5.06), (-5.217, 0.03589, 5.137), (-4.306, 0.5621, 5.039), (-4.558, 0.5732, 5.203), (-4.843, 0.5875, 5.336), (-5.147, 0.5995, 5.444), (-3.803, 0.5714, 5.402), (-4.163, 0.5757, 5.654), (-4.569, 0.5785, 5.863), (-5.002, 0.5858, 6.036), (-1.559, 2.992, 4.855), (-1.559, 3.193, 4.97), (-1.559, 3.425, 5.061), (-1.559, 3.673, 5.138), (-1.003, 2.753, 5.042), (-0.9998, 3.011, 5.207), (-0.995, 3.303, 5.34), (-0.9931, 3.613, 5.447), (-0.9939, 2.253, 5.407), (-0.9987, 2.623, 5.661), (-1.006, 3.041, 5.871), (-1.008, 3.487, 6.041), (-1.559, 1.982, 5.578), (-1.559, 2.405, 5.863), (-1.559, 2.895, 6.101), (-1.559, 3.419, 6.308), (-2.123, 2.253, 5.407), (-2.119, 2.623, 5.661), (-2.111, 3.041, 5.871), (-2.109, 3.487, 6.041), (-2.115, 2.753, 5.042), (-2.117, 3.011, 5.207), (-2.122, 3.303, 5.34), (-2.124, 3.613, 5.447), (0.6881, 0.5709, 5.404), (1.05, 0.5746, 5.658), (1.458, 0.5772, 5.868), (1.895, 0.5847, 6.039), (1.187, 0.5626, 5.04), (1.437, 0.5741, 5.204), (1.719, 0.5885, 5.338), (2.02, 0.6002, 5.446), (1.427, 0.007071, 4.853), (1.62, 0.01625, 4.967), (1.842, 0.02628, 5.059), (2.081, 0.03591, 5.137), (1.188, -0.5497, 5.039), (1.438, -0.5441, 5.203), (1.72, -0.5392, 5.337), (2.021, -0.531, 5.445), (0.6878, -0.5581, 5.405), (1.049, -0.5448, 5.659), (1.458, -0.5279, 5.869), (1.894, -0.5155, 6.04), (0.4167, 0.007086, 5.576), (0.8319, 0.01628, 5.86), (1.312, 0.02632, 6.098), (1.827, 0.03594, 6.307)], [], [(51, 117, 142, 9), (52, 50, 10, 8), (78, 77, 138, 139), (119, 66, 1, 143), (75, 79, 140, 136), (50, 51, 9, 10), (41, 40, 13, 12), (63, 119, 143, 4), (77, 76, 137, 138), (40, 38, 15, 13), (66, 65, 2, 1), (76, 74, 0, 137), (38, 39, 14, 15), (74, 75, 136, 0), (65, 64, 3, 2), (39, 115, 141, 14), (54, 53, 7, 6), (123, 124, 27, 28), (129, 130, 21, 22), (36, 35, 32, 33), (33, 32, 34, 80), (124, 133, 18, 27), (39, 38, 35, 36), (38, 40, 37, 35), (40, 41, 43, 37), (41, 42, 44, 43), (130, 131, 20, 21), (133, 125, 26, 18), (46, 45, 43, 44), (120, 121, 30, 31), (48, 47, 45, 46), (131, 135, 16, 20), (51, 50, 47, 48), (50, 52, 49, 47), (52, 53, 55, 49), (53, 54, 56, 55), (125, 126, 25, 26), (135, 120, 31, 16), (58, 57, 55, 56), (126, 127, 24, 25), (60, 59, 57, 58), (121, 134, 17, 30), (63, 62, 59, 60), (62, 64, 61, 59), (64, 65, 67, 61), (65, 66, 68, 67), (127, 132, 19, 24), (122, 123, 28, 29), (70, 69, 67, 68), (132, 128, 23, 19), (72, 71, 69, 70), (134, 122, 29, 17), (75, 74, 71, 72), (74, 76, 73, 71), (76, 77, 34, 73), (77, 78, 80, 34), (78, 79, 82, 80), (113, 33, 80, 81), (81, 80, 82, 83), (83, 82, 72, 84), (79, 75, 72, 82), (85, 83, 84, 87), (86, 81, 83, 85), (87, 84, 89, 88), (88, 89, 91, 90), (90, 91, 93, 92), (92, 93, 95, 94), (94, 95, 97, 96), (96, 97, 99, 98), (98, 99, 101, 100), (100, 101, 103, 102), (102, 103, 105, 104), (104, 105, 107, 106), (106, 107, 109, 108), (108, 109, 111, 110), (110, 111, 113, 112), (112, 113, 81, 86), (111, 36, 33, 113), (109, 114, 36, 111), (107, 44, 114, 109), (42, 115, 114, 44), (115, 39, 36, 114), (105, 46, 44, 107), (103, 48, 46, 105), (101, 116, 48, 103), (99, 56, 116, 101), (117, 51, 48, 116), (54, 117, 116, 56), (97, 58, 56, 99), (95, 60, 58, 97), (93, 118, 60, 95), (91, 68, 118, 93), (119, 63, 60, 118), (66, 119, 118, 68), (89, 70, 68, 91), (84, 72, 70, 89), (128, 129, 22, 23), (34, 135, 131, 73), (73, 131, 130, 71), (71, 130, 129, 69), (69, 129, 128, 67), (67, 128, 132, 61), (61, 132, 127, 59), (59, 127, 126, 57), (57, 126, 125, 55), (55, 125, 133, 49), (49, 133, 124, 47), (47, 124, 123, 45), (43, 122, 134, 37), (45, 123, 122, 43), (37, 134, 121, 35), (32, 120, 135, 34), (35, 121, 120, 32), (42, 41, 12, 11), (53, 52, 8, 7), (62, 63, 4, 5), (117, 54, 6, 142), (79, 78, 139, 140), (115, 42, 11, 141), (64, 62, 5, 3), (179, 176, 177, 178), (176, 180, 181, 177), (180, 182, 183, 181), (182, 184, 185, 183), (184, 186, 187, 185), (186, 188, 189, 187), (188, 190, 191, 189), (190, 192, 193, 191), (192, 194, 195, 193), (194, 196, 197, 195), (196, 198, 199, 197), (198, 200, 201, 199), (200, 202, 203, 201), (202, 204, 205, 203), (204, 206, 207, 205), (206, 179, 178, 207), (86, 85, 176, 179), (85, 87, 180, 176), (112, 86, 179, 206), (87, 88, 182, 180), (88, 90, 184, 182), (90, 92, 186, 184), (92, 94, 188, 186), (94, 96, 190, 188), (96, 98, 192, 190), (98, 100, 194, 192), (100, 102, 196, 194), (102, 104, 198, 196), (104, 106, 200, 198), (106, 108, 202, 200), (108, 110, 204, 202), (110, 112, 206, 204), (211, 208, 209, 210), (208, 212, 213, 209), (212, 214, 215, 213), (214, 216, 217, 215), (216, 218, 219, 217), (218, 220, 221, 219), (220, 222, 223, 221), (222, 224, 225, 223), (224, 226, 227, 225), (226, 228, 229, 227), (228, 230, 231, 229), (230, 232, 233, 231), (232, 234, 235, 233), (234, 236, 237, 235), (236, 238, 239, 237), (238, 211, 210, 239), (178, 177, 208, 211), (209, 213, 162, 160), (210, 209, 160, 161), (177, 181, 212, 208), (207, 178, 211, 238), (239, 210, 161, 175), (213, 215, 163, 162), (181, 183, 214, 212), (215, 217, 164, 163), (183, 185, 216, 214), (217, 219, 165, 164), (185, 187, 218, 216), (219, 221, 166, 165), (187, 189, 220, 218), (221, 223, 167, 166), (189, 191, 222, 220), (223, 225, 168, 167), (191, 193, 224, 222), (225, 227, 169, 168), (193, 195, 226, 224), (227, 229, 170, 169), (195, 197, 228, 226), (229, 231, 171, 170), (197, 199, 230, 228), (231, 233, 172, 171), (199, 201, 232, 230), (233, 235, 173, 172), (201, 203, 234, 232), (235, 237, 174, 173), (203, 205, 236, 234), (237, 239, 175, 174), (205, 207, 238, 236), (4, 143, 252, 248), (248, 252, 253, 249), (249, 253, 254, 250), (250, 254, 255, 251), (251, 255, 154, 156), (143, 1, 256, 252), (252, 256, 257, 253), (253, 257, 258, 254), (254, 258, 259, 255), (255, 259, 159, 154), (1, 2, 260, 256), (256, 260, 261, 257), (257, 261, 262, 258), (258, 262, 263, 259), (259, 263, 158, 159), (2, 3, 264, 260), (260, 264, 265, 261), (261, 265, 266, 262), (262, 266, 267, 263), (263, 267, 157, 158), (3, 5, 268, 264), (264, 268, 269, 265), (265, 269, 270, 266), (266, 270, 271, 267), (267, 271, 155, 157), (5, 4, 248, 268), (268, 248, 249, 269), (269, 249, 250, 270), (270, 250, 251, 271), (271, 251, 156, 155), (8, 272, 276, 7), (272, 273, 277, 276), (273, 274, 278, 277), (274, 275, 279, 278), (275, 245, 246, 279), (7, 276, 280, 6), (276, 277, 281, 280), (277, 278, 282, 281), (278, 279, 283, 282), (279, 246, 247, 283), (6, 280, 284, 142), (280, 281, 285, 284), (281, 282, 286, 285), (282, 283, 287, 286), (283, 247, 242, 287), (142, 284, 288, 9), (284, 285, 289, 288), (285, 286, 290, 289), (286, 287, 291, 290), (287, 242, 244, 291), (9, 288, 292, 10), (288, 289, 293, 292), (289, 290, 294, 293), (290, 291, 295, 294), (291, 244, 243, 295), (10, 292, 272, 8), (292, 293, 273, 272), (293, 294, 274, 273), (294, 295, 275, 274), (295, 243, 245, 275), (141, 296, 300, 14), (296, 297, 301, 300), (297, 298, 302, 301), (298, 299, 303, 302), (299, 153, 148, 303), (14, 300, 304, 15), (300, 301, 305, 304), (301, 302, 306, 305), (302, 303, 307, 306), (303, 148, 149, 307), (15, 304, 308, 13), (304, 305, 309, 308), (305, 306, 310, 309), (306, 307, 311, 310), (307, 149, 150, 311), (13, 308, 312, 12), (308, 309, 313, 312), (309, 310, 314, 313), (310, 311, 315, 314), (311, 150, 152, 315), (12, 312, 316, 11), (312, 313, 317, 316), (313, 314, 318, 317), (314, 315, 319, 318), (315, 152, 151, 319), (11, 316, 296, 141), (316, 317, 297, 296), (317, 318, 298, 297), (318, 319, 299, 298), (319, 151, 153, 299), (138, 320, 324, 139), (320, 321, 325, 324), (321, 322, 326, 325), (322, 323, 327, 326), (323, 240, 144, 327), (139, 324, 328, 140), (324, 325, 329, 328), (325, 326, 330, 329), (326, 327, 331, 330), (327, 144, 241, 331), (140, 328, 332, 136), (328, 329, 333, 332), (329, 330, 334, 333), (330, 331, 335, 334), (331, 241, 147, 335), (136, 332, 336, 0), (332, 333, 337, 336), (333, 334, 338, 337), (334, 335, 339, 338), (335, 147, 146, 339), (0, 336, 340, 137), (336, 337, 341, 340), (337, 338, 342, 341), (338, 339, 343, 342), (339, 146, 145, 343), (137, 340, 320, 138), (340, 341, 321, 320), (341, 342, 322, 321), (342, 343, 323, 322), (343, 145, 240, 323)])
_uv = me_cylinder_002.uv_layers.new(name='UVMap')
_uv.uv.foreach_set('vector', [0.1962, 0.808, 0.25, 0.808, 0.25, 0.808, 0.1962, 0.808, 0.25, 0.8883, 0.201, 0.8883, 0.201, 0.8883, 0.25, 0.8883, 0.8038, 0.808, 0.799, 0.8883, 0.799, 0.8883, 0.8038, 0.808, 0.5, 0.808, 0.5538, 0.808, 0.5538, 0.808, 0.5, 0.808, 0.6962, 0.808, 0.75, 0.808, 0.75, 0.808, 0.6962, 0.808, 0.201, 0.8883, 0.1962, 0.808, 0.1962, 0.808, 0.201, 0.8883, 0.04897, 0.8883, 1.416e-05, 0.8883, 1.416e-05, 0.8883, 0.04897, 0.8883, 0.4462, 0.808, 0.5, 0.808, 0.5, 0.808, 0.4462, 0.808, 0.799, 0.8883, 0.75, 0.8883, 0.75, 0.8883, 0.799, 0.8883, 1.0, 0.8883, 0.951, 0.8883, 0.951, 0.8883, 1.0, 0.8883, 0.5538, 0.808, 0.549, 0.8883, 0.549, 0.8883, 0.5538, 0.808, 0.75, 0.8883, 0.701, 0.8883, 0.701, 0.8883, 0.75, 0.8883, 0.951, 0.8883, 0.9462, 0.808, 0.9462, 0.808, 0.951, 0.8883, 0.701, 0.8883, 0.6962, 0.808, 0.6962, 0.808, 0.701, 0.8883, 0.549, 0.8883, 0.5, 0.8883, 0.5, 0.8883, 0.549, 0.8883, 0.9462, 0.808, 1.0, 0.808, 1.0, 0.808, 0.9462, 0.808, 0.3038, 0.808, 0.299, 0.8883, 0.299, 0.8883, 0.3038, 0.808, 0.125, 0.9553, 0.1875, 0.9553, 0.1875, 0.9553, 0.125, 0.9553, 0.625, 0.9553, 0.6875, 0.9553, 0.6875, 0.9553, 0.625, 0.9553, 0.9375, 0.7986, 0.9375, 0.8977, 0.875, 0.8977, 0.875, 0.7986, 0.875, 0.7986, 0.875, 0.8977, 0.8125, 0.8977, 0.8125, 0.7986, 0.1875, 0.9553, 0.25, 0.9553, 0.25, 0.9553, 0.1875, 0.9553, 0.9462, 0.808, 0.951, 0.8883, 0.9375, 0.8977, 0.9375, 0.7986, 0.951, 0.8883, 1.0, 0.8883, 1.0, 0.8977, 0.9375, 0.8977, 1.416e-05, 0.8883, 0.04897, 0.8883, 0.0625, 0.8977, 0.0, 0.8977, 0.04897, 0.8883, 0.05383, 0.808, 0.0625, 0.7986, 0.0625, 0.8977, 0.6875, 0.9553, 0.75, 0.9553, 0.75, 0.9553, 0.6875, 0.9553, 0.25, 0.9553, 0.3125, 0.9553, 0.3125, 0.9553, 0.25, 0.9553, 0.125, 0.7986, 0.125, 0.8977, 0.0625, 0.8977, 0.0625, 0.7986, 0.875, 0.9553, 0.9375, 0.9553, 0.9375, 0.9553, 0.875, 0.9553, 0.1875, 0.7986, 0.1875, 0.8977, 0.125, 0.8977, 0.125, 0.7986, 0.75, 0.9553, 0.8125, 0.9553, 0.8125, 0.9553, 0.75, 0.9553, 0.1962, 0.808, 0.201, 0.8883, 0.1875, 0.8977, 0.1875, 0.7986, 0.201, 0.8883, 0.25, 0.8883, 0.25, 0.8977, 0.1875, 0.8977, 0.25, 0.8883, 0.299, 0.8883, 0.3125, 0.8977, 0.25, 0.8977, 0.299, 0.8883, 0.3038, 0.808, 0.3125, 0.7986, 0.3125, 0.8977, 0.3125, 0.9553, 0.375, 0.9553, 0.375, 0.9553, 0.3125, 0.9553, 0.8125, 0.9553, 0.875, 0.9553, 0.875, 0.9553, 0.8125, 0.9553, 0.375, 0.7986, 0.375, 0.8977, 0.3125, 0.8977, 0.3125, 0.7986, 0.375, 0.9553, 0.4375, 0.9553, 0.4375, 0.9553, 0.375, 0.9553, 0.4375, 0.7986, 0.4375, 0.8977, 0.375, 0.8977, 0.375, 0.7986, 0.9375, 0.9553, 1.0, 0.9553, 1.0, 0.9553, 0.9375, 0.9553, 0.4462, 0.808, 0.451, 0.8883, 0.4375, 0.8977, 0.4375, 0.7986, 0.451, 0.8883, 0.5, 0.8883, 0.5, 0.8977, 0.4375, 0.8977, 0.5, 0.8883, 0.549, 0.8883, 0.5625, 0.8977, 0.5, 0.8977, 0.549, 0.8883, 0.5538, 0.808, 0.5625, 0.7986, 0.5625, 0.8977, 0.4375, 0.9553, 0.5, 0.9553, 0.5, 0.9553, 0.4375, 0.9553, 0.0625, 0.9553, 0.125, 0.9553, 0.125, 0.9553, 0.0625, 0.9553, 0.625, 0.7986, 0.625, 0.8977, 0.5625, 0.8977, 0.5625, 0.7986, 0.5, 0.9553, 0.5625, 0.9553, 0.5625, 0.9553, 0.5, 0.9553, 0.6875, 0.7986, 0.6875, 0.8977, 0.625, 0.8977, 0.625, 0.7986, 0.0, 0.9553, 0.0625, 0.9553, 0.0625, 0.9553, 0.0, 0.9553, 0.6962, 0.808, 0.701, 0.8883, 0.6875, 0.8977, 0.6875, 0.7986, 0.701, 0.8883, 0.75, 0.8883, 0.75, 0.8977, 0.6875, 0.8977, 0.75, 0.8883, 0.799, 0.8883, 0.8125, 0.8977, 0.75, 0.8977, 0.799, 0.8883, 0.8038, 0.808, 0.8125, 0.7986, 0.8125, 0.8977, 0.8038, 0.808, 0.75, 0.808, 0.75, 0.7986, 0.8125, 0.7986, 0.875, 0.7604, 0.875, 0.7986, 0.8125, 0.7986, 0.8125, 0.7604, 0.8125, 0.7604, 0.8125, 0.7986, 0.75, 0.7986, 0.75, 0.7604, 0.75, 0.7604, 0.75, 0.7986, 0.6875, 0.7986, 0.6875, 0.7604, 0.75, 0.808, 0.6962, 0.808, 0.6875, 0.7986, 0.75, 0.7986, 0.75, 0.75, 0.75, 0.7604, 0.6875, 0.7604, 0.6875, 0.75, 0.8125, 0.75, 0.8125, 0.7604, 0.75, 0.7604, 0.75, 0.75, 0.6875, 0.75, 0.6875, 0.7604, 0.625, 0.7604, 0.625, 0.75, 0.625, 0.75, 0.625, 0.7604, 0.5625, 0.7604, 0.5625, 0.75, 0.5625, 0.75, 0.5625, 0.7604, 0.5, 0.7604, 0.5, 0.75, 0.5, 0.75, 0.5, 0.7604, 0.4375, 0.7604, 0.4375, 0.75, 0.4375, 0.75, 0.4375, 0.7604, 0.375, 0.7604, 0.375, 0.75, 0.375, 0.75, 0.375, 0.7604, 0.3125, 0.7604, 0.3125, 0.75, 0.3125, 0.75, 0.3125, 0.7604, 0.25, 0.7604, 0.25, 0.75, 0.25, 0.75, 0.25, 0.7604, 0.1875, 0.7604, 0.1875, 0.75, 0.1875, 0.75, 0.1875, 0.7604, 0.125, 0.7604, 0.125, 0.75, 0.125, 0.75, 0.125, 0.7604, 0.0625, 0.7604, 0.0625, 0.75, 0.0625, 0.75, 0.0625, 0.7604, 0.0, 0.7604, 0.0, 0.75, 1.0, 0.75, 1.0, 0.7604, 0.9375, 0.7604, 0.9375, 0.75, 0.9375, 0.75, 0.9375, 0.7604, 0.875, 0.7604, 0.875, 0.75, 0.875, 0.75, 0.875, 0.7604, 0.8125, 0.7604, 0.8125, 0.75, 0.9375, 0.7604, 0.9375, 0.7986, 0.875, 0.7986, 0.875, 0.7604, 1.0, 0.7604, 1.0, 0.7986, 0.9375, 0.7986, 0.9375, 0.7604, 0.0625, 0.7604, 0.0625, 0.7986, 0.0, 0.7986, 0.0, 0.7604, 0.05383, 0.808, -1.026e-05, 0.808, 0.0, 0.7986, 0.0625, 0.7986, 1.0, 0.808, 0.9462, 0.808, 0.9375, 0.7986, 1.0, 0.7986, 0.125, 0.7604, 0.125, 0.7986, 0.0625, 0.7986, 0.0625, 0.7604, 0.1875, 0.7604, 0.1875, 0.7986, 0.125, 0.7986, 0.125, 0.7604, 0.25, 0.7604, 0.25, 0.7986, 0.1875, 0.7986, 0.1875, 0.7604, 0.3125, 0.7604, 0.3125, 0.7986, 0.25, 0.7986, 0.25, 0.7604, 0.25, 0.808, 0.1962, 0.808, 0.1875, 0.7986, 0.25, 0.7986, 0.3038, 0.808, 0.25, 0.808, 0.25, 0.7986, 0.3125, 0.7986, 0.375, 0.7604, 0.375, 0.7986, 0.3125, 0.7986, 0.3125, 0.7604, 0.4375, 0.7604, 0.4375, 0.7986, 0.375, 0.7986, 0.375, 0.7604, 0.5, 0.7604, 0.5, 0.7986, 0.4375, 0.7986, 0.4375, 0.7604, 0.5625, 0.7604, 0.5625, 0.7986, 0.5, 0.7986, 0.5, 0.7604, 0.5, 0.808, 0.4462, 0.808, 0.4375, 0.7986, 0.5, 0.7986, 0.5538, 0.808, 0.5, 0.808, 0.5, 0.7986, 0.5625, 0.7986, 0.625, 0.7604, 0.625, 0.7986, 0.5625, 0.7986, 0.5625, 0.7604, 0.6875, 0.7604, 0.6875, 0.7986, 0.625, 0.7986, 0.625, 0.7604, 0.5625, 0.9553, 0.625, 0.9553, 0.625, 0.9553, 0.5625, 0.9553, 0.8125, 0.8977, 0.8125, 0.9553, 0.75, 0.9553, 0.75, 0.8977, 0.75, 0.8977, 0.75, 0.9553, 0.6875, 0.9553, 0.6875, 0.8977, 0.6875, 0.8977, 0.6875, 0.9553, 0.625, 0.9553, 0.625, 0.8977, 0.625, 0.8977, 0.625, 0.9553, 0.5625, 0.9553, 0.5625, 0.8977, 0.5625, 0.8977, 0.5625, 0.9553, 0.5, 0.9553, 0.5, 0.8977, 0.5, 0.8977, 0.5, 0.9553, 0.4375, 0.9553, 0.4375, 0.8977, 0.4375, 0.8977, 0.4375, 0.9553, 0.375, 0.9553, 0.375, 0.8977, 0.375, 0.8977, 0.375, 0.9553, 0.3125, 0.9553, 0.3125, 0.8977, 0.3125, 0.8977, 0.3125, 0.9553, 0.25, 0.9553, 0.25, 0.8977, 0.25, 0.8977, 0.25, 0.9553, 0.1875, 0.9553, 0.1875, 0.8977, 0.1875, 0.8977, 0.1875, 0.9553, 0.125, 0.9553, 0.125, 0.8977, 0.0625, 0.8977, 0.0625, 0.9553, 0.0, 0.9553, 0.0, 0.8977, 0.125, 0.8977, 0.125, 0.9553, 0.0625, 0.9553, 0.0625, 0.8977, 1.0, 0.8977, 1.0, 0.9553, 0.9375, 0.9553, 0.9375, 0.8977, 0.875, 0.8977, 0.875, 0.9553, 0.8125, 0.9553, 0.8125, 0.8977, 0.9375, 0.8977, 0.9375, 0.9553, 0.875, 0.9553, 0.875, 0.8977, 0.05383, 0.808, 0.04897, 0.8883, 0.04897, 0.8883, 0.05383, 0.808, 0.299, 0.8883, 0.25, 0.8883, 0.25, 0.8883, 0.299, 0.8883, 0.451, 0.8883, 0.4462, 0.808, 0.4462, 0.808, 0.451, 0.8883, 0.25, 0.808, 0.3038, 0.808, 0.3038, 0.808, 0.25, 0.808, 0.75, 0.808, 0.8038, 0.808, 0.8038, 0.808, 0.75, 0.808, -1.026e-05, 0.808, 0.05383, 0.808, 0.05383, 0.808, -1.026e-05, 0.808, 0.5, 0.8883, 0.451, 0.8883, 0.451, 0.8883, 0.5, 0.8883, 0.8125, 0.75, 0.75, 0.75, 0.75, 0.75, 0.8125, 0.75, 0.75, 0.75, 0.6875, 0.75, 0.6875, 0.75, 0.75, 0.75, 0.6875, 0.75, 0.625, 0.75, 0.625, 0.75, 0.6875, 0.75, 0.625, 0.75, 0.5625, 0.75, 0.5625, 0.75, 0.625, 0.75, 0.5625, 0.75, 0.5, 0.75, 0.5, 0.75, 0.5625, 0.75, 0.5, 0.75, 0.4375, 0.75, 0.4375, 0.75, 0.5, 0.75, 0.4375, 0.75, 0.375, 0.75, 0.375, 0.75, 0.4375, 0.75, 0.375, 0.75, 0.3125, 0.75, 0.3125, 0.75, 0.375, 0.75, 0.3125, 0.75, 0.25, 0.75, 0.25, 0.75, 0.3125, 0.75, 0.25, 0.75, 0.1875, 0.75, 0.1875, 0.75, 0.25, 0.75, 0.1875, 0.75, 0.125, 0.75, 0.125, 0.75, 0.1875, 0.75, 0.125, 0.75, 0.0625, 0.75, 0.0625, 0.75, 0.125, 0.75, 0.0625, 0.75, 0.0, 0.75, 0.0, 0.75, 0.0625, 0.75, 1.0, 0.75, 0.9375, 0.75, 0.9375, 0.75, 1.0, 0.75, 0.9375, 0.75, 0.875, 0.75, 0.875, 0.75, 0.9375, 0.75, 0.875, 0.75, 0.8125, 0.75, 0.8125, 0.75, 0.875, 0.75, 0.8125, 0.75, 0.75, 0.75, 0.75, 0.75, 0.8125, 0.75, 0.75, 0.75, 0.6875, 0.75, 0.6875, 0.75, 0.75, 0.75, 0.875, 0.75, 0.8125, 0.75, 0.8125, 0.75, 0.875, 0.75, 0.6875, 0.75, 0.625, 0.75, 0.625, 0.75, 0.6875, 0.75, 0.625, 0.75, 0.5625, 0.75, 0.5625, 0.75, 0.625, 0.75, 0.5625, 0.75, 0.5, 0.75, 0.5, 0.75, 0.5625, 0.75, 0.5, 0.75, 0.4375, 0.75, 0.4375, 0.75, 0.5, 0.75, 0.4375, 0.75, 0.375, 0.75, 0.375, 0.75, 0.4375, 0.75, 0.375, 0.75, 0.3125, 0.75, 0.3125, 0.75, 0.375, 0.75, 0.3125, 0.75, 0.25, 0.75, 0.25, 0.75, 0.3125, 0.75, 0.25, 0.75, 0.1875, 0.75, 0.1875, 0.75, 0.25, 0.75, 0.1875, 0.75, 0.125, 0.75, 0.125, 0.75, 0.1875, 0.75, 0.125, 0.75, 0.0625, 0.75, 0.0625, 0.75, 0.125, 0.75, 0.0625, 0.75, 0.0, 0.75, 0.0, 0.75, 0.0625, 0.75, 1.0, 0.75, 0.9375, 0.75, 0.9375, 0.75, 1.0, 0.75, 0.9375, 0.75, 0.875, 0.75, 0.875, 0.75, 0.9375, 0.75, 0.8125, 0.75, 0.75, 0.75, 0.75, 0.75, 0.8125, 0.75, 0.75, 0.75, 0.6875, 0.75, 0.6875, 0.75, 0.75, 0.75, 0.6875, 0.75, 0.625, 0.75, 0.625, 0.75, 0.6875, 0.75, 0.625, 0.75, 0.5625, 0.75, 0.5625, 0.75, 0.625, 0.75, 0.5625, 0.75, 0.5, 0.75, 0.5, 0.75, 0.5625, 0.75, 0.5, 0.75, 0.4375, 0.75, 0.4375, 0.75, 0.5, 0.75, 0.4375, 0.75, 0.375, 0.75, 0.375, 0.75, 0.4375, 0.75, 0.375, 0.75, 0.3125, 0.75, 0.3125, 0.75, 0.375, 0.75, 0.3125, 0.75, 0.25, 0.75, 0.25, 0.75, 0.3125, 0.75, 0.25, 0.75, 0.1875, 0.75, 0.1875, 0.75, 0.25, 0.75, 0.1875, 0.75, 0.125, 0.75, 0.125, 0.75, 0.1875, 0.75, 0.125, 0.75, 0.0625, 0.75, 0.0625, 0.75, 0.125, 0.75, 0.0625, 0.75, 0.0, 0.75, 0.0, 0.75, 0.0625, 0.75, 1.0, 0.75, 0.9375, 0.75, 0.9375, 0.75, 1.0, 0.75, 0.9375, 0.75, 0.875, 0.75, 0.875, 0.75, 0.9375, 0.75, 0.875, 0.75, 0.8125, 0.75, 0.8125, 0.75, 0.875, 0.75, 0.8125, 0.75, 0.75, 0.75, 0.75, 0.75, 0.8125, 0.75, 0.75, 0.75, 0.6875, 0.75, 0.6875, 0.75, 0.75, 0.75, 0.8125, 0.75, 0.75, 0.75, 0.75, 0.75, 0.8125, 0.75, 0.75, 0.75, 0.6875, 0.75, 0.6875, 0.75, 0.75, 0.75, 0.875, 0.75, 0.8125, 0.75, 0.8125, 0.75, 0.875, 0.75, 0.875, 0.75, 0.8125, 0.75, 0.8125, 0.75, 0.875, 0.75, 0.6875, 0.75, 0.625, 0.75, 0.625, 0.75, 0.6875, 0.75, 0.6875, 0.75, 0.625, 0.75, 0.625, 0.75, 0.6875, 0.75, 0.625, 0.75, 0.5625, 0.75, 0.5625, 0.75, 0.625, 0.75, 0.625, 0.75, 0.5625, 0.75, 0.5625, 0.75, 0.625, 0.75, 0.5625, 0.75, 0.5, 0.75, 0.5, 0.75, 0.5625, 0.75, 0.5625, 0.75, 0.5, 0.75, 0.5, 0.75, 0.5625, 0.75, 0.5, 0.75, 0.4375, 0.75, 0.4375, 0.75, 0.5, 0.75, 0.5, 0.75, 0.4375, 0.75, 0.4375, 0.75, 0.5, 0.75, 0.4375, 0.75, 0.375, 0.75, 0.375, 0.75, 0.4375, 0.75, 0.4375, 0.75, 0.375, 0.75, 0.375, 0.75, 0.4375, 0.75, 0.375, 0.75, 0.3125, 0.75, 0.3125, 0.75, 0.375, 0.75, 0.375, 0.75, 0.3125, 0.75, 0.3125, 0.75, 0.375, 0.75, 0.3125, 0.75, 0.25, 0.75, 0.25, 0.75, 0.3125, 0.75, 0.3125, 0.75, 0.25, 0.75, 0.25, 0.75, 0.3125, 0.75, 0.25, 0.75, 0.1875, 0.75, 0.1875, 0.75, 0.25, 0.75, 0.25, 0.75, 0.1875, 0.75, 0.1875, 0.75, 0.25, 0.75, 0.1875, 0.75, 0.125, 0.75, 0.125, 0.75, 0.1875, 0.75, 0.1875, 0.75, 0.125, 0.75, 0.125, 0.75, 0.1875, 0.75, 0.125, 0.75, 0.0625, 0.75, 0.0625, 0.75, 0.125, 0.75, 0.125, 0.75, 0.0625, 0.75, 0.0625, 0.75, 0.125, 0.75, 0.0625, 0.75, 0.0, 0.75, 0.0, 0.75, 0.0625, 0.75, 0.0625, 0.75, 0.0, 0.75, 0.0, 0.75, 0.0625, 0.75, 1.0, 0.75, 0.9375, 0.75, 0.9375, 0.75, 1.0, 0.75, 1.0, 0.75, 0.9375, 0.75, 0.9375, 0.75, 1.0, 0.75, 0.9375, 0.75, 0.875, 0.75, 0.875, 0.75, 0.9375, 0.75, 0.9375, 0.75, 0.875, 0.75, 0.875, 0.75, 0.9375, 0.75, 0.0, 0.0, 0.0, 0.0, 0.0, 0.0, 0.0, 0.0, 0.0, 0.0, 0.0, 0.0, 0.0, 0.0, 0.0, 0.0, 0.0, 0.0, 0.0, 0.0, 0.0, 0.0, 0.0, 0.0, 0.0, 0.0, 0.0, 0.0, 0.0, 0.0, 0.0, 0.0, 0.0, 0.0, 0.0, 0.0, 0.0, 0.0, 0.0, 0.0, 0.0, 0.0, 0.0, 0.0, 0.0, 0.0, 0.0, 0.0, 0.0, 0.0, 0.0, 0.0, 0.0, 0.0, 0.0, 0.0, 0.0, 0.0, 0.0, 0.0, 0.0, 0.0, 0.0, 0.0, 0.0, 0.0, 0.0, 0.0, 0.0, 0.0, 0.0, 0.0, 0.0, 0.0, 0.0, 0.0, 0.0, 0.0, 0.0, 0.0, 0.0, 0.0, 0.0, 0.0, 0.0, 0.0, 0.0, 0.0, 0.0, 0.0, 0.0, 0.0, 0.0, 0.0, 0.0, 0.0, 0.0, 0.0, 0.0, 0.0, 0.0, 0.0, 0.0, 0.0, 0.0, 0.0, 0.0, 0.0, 0.0, 0.0, 0.0, 0.0, 0.0, 0.0, 0.0, 0.0, 0.0, 0.0, 0.0, 0.0, 0.0, 0.0, 0.0, 0.0, 0.0, 0.0, 0.0, 0.0, 0.0, 0.0, 0.0, 0.0, 0.0, 0.0, 0.0, 0.0, 0.0, 0.0, 0.0, 0.0, 0.0, 0.0, 0.0, 0.0, 0.0, 0.0, 0.0, 0.0, 0.0, 0.0, 0.0, 0.0, 0.0, 0.0, 0.0, 0.0, 0.0, 0.0, 0.0, 0.0, 0.0, 0.0, 0.0, 0.0, 0.0, 0.0, 0.0, 0.0, 0.0, 0.0, 0.0, 0.0, 0.0, 0.0, 0.0, 0.0, 0.0, 0.0, 0.0, 0.0, 0.0, 0.0, 0.0, 0.0, 0.0, 0.0, 0.0, 0.0, 0.0, 0.0, 0.0, 0.0, 0.0, 0.0, 0.0, 0.0, 0.0, 0.0, 0.0, 0.0, 0.0, 0.0, 0.0, 0.0, 0.0, 0.0, 0.0, 0.0, 0.0, 0.0, 0.0, 0.0, 0.0, 0.0, 0.0, 0.0, 0.0, 0.0, 0.0, 0.0, 0.0, 0.0, 0.0, 0.0, 0.0, 0.0, 0.0, 0.0, 0.0, 0.0, 0.0, 0.0, 0.0, 0.0, 0.0, 0.0, 0.0, 0.0, 0.0, 0.0, 0.0, 0.0, 0.0, 0.0, 0.0, 0.0, 0.0, 0.0, 0.0, 0.0, 0.0, 0.0, 0.0, 0.0, 0.0, 0.0, 0.0, 0.0, 0.0, 0.0, 0.0, 0.0, 0.0, 0.0, 0.0, 0.0, 0.0, 0.0, 0.0, 0.0, 0.0, 0.0, 0.0, 0.0, 0.0, 0.0, 0.0, 0.0, 0.0, 0.0, 0.0, 0.0, 0.0, 0.0, 0.0, 0.0, 0.0, 0.0, 0.0, 0.0, 0.0, 0.0, 0.0, 0.0, 0.0, 0.0, 0.0, 0.0, 0.0, 0.0, 0.0, 0.0, 0.0, 0.0, 0.0, 0.0, 0.0, 0.0, 0.0, 0.0, 0.0, 0.0, 0.0, 0.0, 0.0, 0.0, 0.0, 0.0, 0.0, 0.0, 0.0, 0.0, 0.0, 0.0, 0.0, 0.0, 0.0, 0.0, 0.0, 0.0, 0.0, 0.0, 0.0, 0.0, 0.0, 0.0, 0.0, 0.0, 0.0, 0.0, 0.0, 0.0, 0.0, 0.0, 0.0, 0.0, 0.0, 0.0, 0.0, 0.0, 0.0, 0.0, 0.0, 0.0, 0.0, 0.0, 0.0, 0.0, 0.0, 0.0, 0.0, 0.0, 0.0, 0.0, 0.0, 0.0, 0.0, 0.0, 0.0, 0.0, 0.0, 0.0, 0.0, 0.0, 0.0, 0.0, 0.0, 0.0, 0.0, 0.0, 0.0, 0.0, 0.0, 0.0, 0.0, 0.0, 0.0, 0.0, 0.0, 0.0, 0.0, 0.0, 0.0, 0.0, 0.0, 0.0, 0.0, 0.0, 0.0, 0.0, 0.0, 0.0, 0.0, 0.0, 0.0, 0.0, 0.0, 0.0, 0.0, 0.0, 0.0, 0.0, 0.0, 0.0, 0.0, 0.0, 0.0, 0.0, 0.0, 0.0, 0.0, 0.0, 0.0, 0.0, 0.0, 0.0, 0.0, 0.0, 0.0, 0.0, 0.0, 0.0, 0.0, 0.0, 0.0, 0.0, 0.0, 0.0, 0.0, 0.0, 0.0, 0.0, 0.0, 0.0, 0.0, 0.0, 0.0, 0.0, 0.0, 0.0, 0.0, 0.0, 0.0, 0.0, 0.0, 0.0, 0.0, 0.0, 0.0, 0.0, 0.0, 0.0, 0.0, 0.0, 0.0, 0.0, 0.0, 0.0, 0.0, 0.0, 0.0, 0.0, 0.0, 0.0, 0.0, 0.0, 0.0, 0.0, 0.0, 0.0, 0.0, 0.0, 0.0, 0.0, 0.0, 0.0, 0.0, 0.0, 0.0, 0.0, 0.0, 0.0, 0.0, 0.0, 0.0, 0.0, 0.0, 0.0, 0.0, 0.0, 0.0, 0.0, 0.0, 0.0, 0.0, 0.0, 0.0, 0.0, 0.0, 0.0, 0.0, 0.0, 0.0, 0.0, 0.0, 0.0, 0.0, 0.0, 0.0, 0.0, 0.0, 0.0, 0.0, 0.0, 0.0, 0.0, 0.0, 0.0, 0.0, 0.0, 0.0, 0.0, 0.0, 0.0, 0.0, 0.0, 0.0, 0.0, 0.0, 0.0, 0.0, 0.0, 0.0, 0.0, 0.0, 0.0, 0.0, 0.0, 0.0, 0.0, 0.0, 0.0, 0.0, 0.0, 0.0, 0.0, 0.0, 0.0, 0.0, 0.0, 0.0, 0.0, 0.0, 0.0, 0.0, 0.0, 0.0, 0.0, 0.0, 0.0, 0.0, 0.0, 0.0, 0.0, 0.0, 0.0, 0.0, 0.0, 0.0, 0.0, 0.0, 0.0, 0.0, 0.0, 0.0, 0.0, 0.0, 0.0, 0.0, 0.0, 0.0, 0.0, 0.0, 0.0, 0.0, 0.0, 0.0, 0.0, 0.0, 0.0, 0.0, 0.0, 0.0, 0.0, 0.0, 0.0, 0.0, 0.0, 0.0, 0.0, 0.0, 0.0, 0.0, 0.0, 0.0, 0.0, 0.0, 0.0, 0.0, 0.0, 0.0, 0.0, 0.0, 0.0, 0.0, 0.0, 0.0, 0.0, 0.0, 0.0, 0.0, 0.0, 0.0, 0.0, 0.0, 0.0, 0.0, 0.0, 0.0, 0.0, 0.0, 0.0, 0.0, 0.0, 0.0, 0.0, 0.0, 0.0, 0.0, 0.0, 0.0, 0.0, 0.0, 0.0, 0.0, 0.0, 0.0, 0.0, 0.0, 0.0, 0.0, 0.0, 0.0, 0.0, 0.0, 0.0, 0.0, 0.0, 0.0, 0.0, 0.0, 0.0, 0.0, 0.0, 0.0, 0.0, 0.0, 0.0, 0.0, 0.0, 0.0, 0.0, 0.0, 0.0, 0.0, 0.0, 0.0, 0.0, 0.0, 0.0, 0.0, 0.0, 0.0, 0.0, 0.0, 0.0, 0.0, 0.0, 0.0, 0.0, 0.0, 0.0, 0.0, 0.0, 0.0, 0.0, 0.0, 0.0, 0.0, 0.0, 0.0, 0.0, 0.0, 0.0, 0.0, 0.0, 0.0, 0.0, 0.0, 0.0, 0.0, 0.0, 0.0, 0.0, 0.0, 0.0, 0.0, 0.0, 0.0, 0.0, 0.0, 0.0, 0.0, 0.0, 0.0, 0.0, 0.0, 0.0, 0.0, 0.0, 0.0, 0.0, 0.0, 0.0, 0.0, 0.0, 0.0, 0.0, 0.0, 0.0, 0.0, 0.0, 0.0, 0.0, 0.0, 0.0, 0.0, 0.0, 0.0, 0.0, 0.0, 0.0, 0.0, 0.0, 0.0, 0.0, 0.0, 0.0, 0.0, 0.0, 0.0, 0.0, 0.0, 0.0, 0.0, 0.0, 0.0, 0.0, 0.0, 0.0, 0.0, 0.0, 0.0, 0.0, 0.0, 0.0, 0.0, 0.0, 0.0, 0.0, 0.0, 0.0, 0.0, 0.0, 0.0, 0.0, 0.0, 0.0, 0.0, 0.0, 0.0, 0.0, 0.0, 0.0, 0.0, 0.0, 0.0, 0.0, 0.0, 0.0, 0.0, 0.0, 0.0, 0.0, 0.0, 0.0, 0.0, 0.0, 0.0, 0.0, 0.0, 0.0, 0.0, 0.0, 0.0, 0.0, 0.0, 0.0, 0.0, 0.0, 0.0, 0.0, 0.0, 0.0, 0.0, 0.0, 0.0, 0.0, 0.0, 0.0, 0.0, 0.0, 0.0, 0.0, 0.0, 0.0, 0.0, 0.0, 0.0, 0.0, 0.0, 0.0, 0.0, 0.0, 0.0, 0.0, 0.0, 0.0, 0.0, 0.0, 0.0, 0.0, 0.0, 0.0, 0.0, 0.0, 0.0, 0.0, 0.0, 0.0, 0.0, 0.0, 0.0, 0.0, 0.0, 0.0, 0.0, 0.0, 0.0, 0.0, 0.0, 0.0, 0.0, 0.0, 0.0, 0.0, 0.0, 0.0, 0.0, 0.0, 0.0, 0.0, 0.0, 0.0, 0.0, 0.0, 0.0, 0.0, 0.0, 0.0, 0.0, 0.0, 0.0, 0.0, 0.0, 0.0, 0.0, 0.0, 0.0, 0.0, 0.0, 0.0, 0.0, 0.0, 0.0, 0.0, 0.0, 0.0, 0.0, 0.0, 0.0, 0.0, 0.0, 0.0, 0.0, 0.0, 0.0, 0.0, 0.0, 0.0, 0.0, 0.0, 0.0, 0.0, 0.0, 0.0, 0.0, 0.0, 0.0, 0.0, 0.0, 0.0, 0.0, 0.0, 0.0, 0.0, 0.0, 0.0, 0.0, 0.0, 0.0, 0.0, 0.0, 0.0, 0.0, 0.0, 0.0, 0.0, 0.0, 0.0])
me_cylinder_002.update()

# ---- objects
ob_cylinder = bpy.data.objects.new('Cylinder', me_cylinder)
ob_cylinder_001 = bpy.data.objects.new('Cylinder.001', me_cylinder_002)

# ---- transforms, parenting, visibility, modifiers, constraints
ob_cylinder.location = (-21.9, 5.281e-08, 36.59)
ob_cylinder.rotation_euler = (-1.571, 0.7854, -1.571)
ob_cylinder.scale = (10.0, 10.0, 10.0)
_m = ob_cylinder.modifiers.new('Subdivision', 'SUBSURF')
_m.levels = 4
ob_cylinder_001.location = (0.0, 0.0, 21.0)
ob_cylinder_001.rotation_euler = (-0.0, 1.571, 0.0)
ob_cylinder_001.scale = (10.0, 10.0, 10.0)
_m = ob_cylinder_001.modifiers.new('Subdivision', 'SUBSURF')
_m.levels = 4

# ---- collection membership
col_collection.objects.link(ob_cylinder)
col_collection.objects.link(ob_cylinder_001)

# ---- scene / render settings (as saved in the file)
scene.frame_start = 1; scene.frame_end = 250; scene.frame_set(1)
scene.render.engine = 'BLENDER_EEVEE_NEXT'
bpy.context.view_layer.update()

# ---- added for rendering (the .blend has no active camera and no usable light): camera, sun
cam_auto = bpy.data.cameras.new('AutoCamera')
cam_auto.lens = 50.0
cam_auto.sensor_width = 36.0
cam_auto.clip_end = 3500.86
ob_auto_camera = bpy.data.objects.new('AutoCamera', cam_auto)
scene.collection.objects.link(ob_auto_camera)
ob_auto_camera.location = (206.009, -239.376, 196.17)
ob_auto_camera.rotation_euler = (1.09748, -7.21219e-08, 0.694738)
scene.camera = ob_auto_camera
light_auto_sun = bpy.data.lights.new('AutoSun', 'SUN')
light_auto_sun.energy = 3.0
light_auto_sun.angle = 0.0523599
ob_auto_sun = bpy.data.objects.new('AutoSun', light_auto_sun)
scene.collection.objects.link(ob_auto_sun)
ob_auto_sun.rotation_euler = (0.872665, 0.174533, 0.523599)
bpy.context.view_layer.update()

